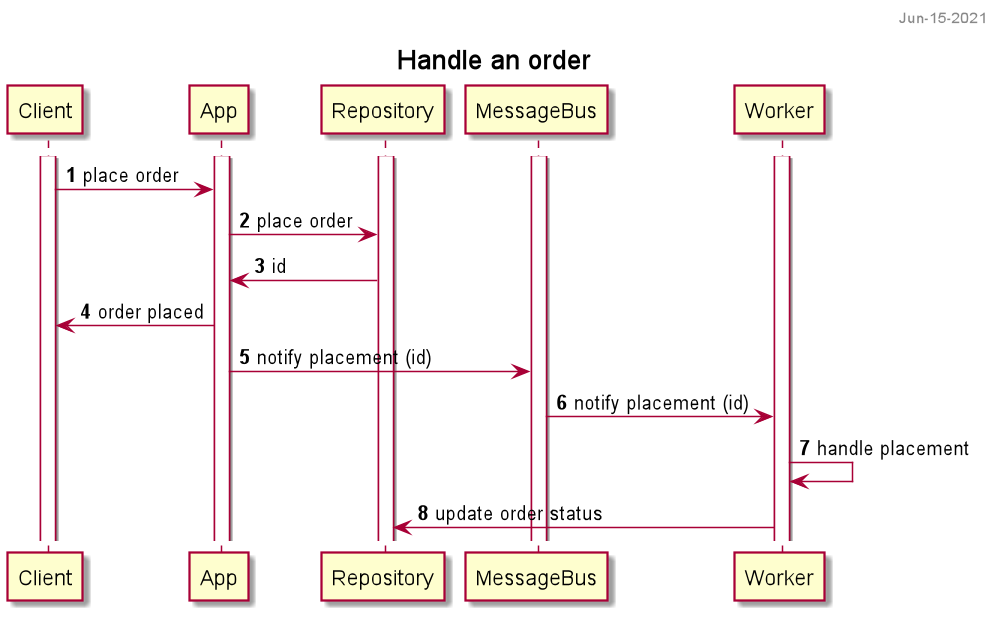

The diagram above was rendered by PlantUML. Its source (embedded in the PNG):
@startuml

header
Jun-15-2021
endheader

title Handle an order

autonumber

activate Client
activate App
activate Repository
activate MessageBus
activate Worker

Client -> App : place order

App -> Repository: place order

Repository -> App: id

App -> Client: order placed

App -> MessageBus: notify placement (id)

Worker <- MessageBus: notify placement (id)

Worker -> Worker: handle placement

Worker -> Repository: update order status

@enduml